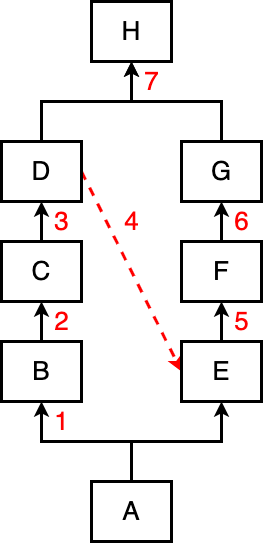

The diagram above was exported from draw.io. Its source (the exported page's mxGraphModel, read from the mxfile embedded in the PNG):
<mxGraphModel dx="938" dy="1095" grid="1" gridSize="10" guides="1" tooltips="1" connect="1" arrows="1" fold="1" page="0" pageScale="1" pageWidth="827" pageHeight="1169" background="#ffffff" math="0" shadow="0">
  <root>
    <mxCell id="0" />
    <mxCell id="1" parent="0" />
    <mxCell id="tMmhOzyi1BXY1iYk8XAG-9" style="edgeStyle=orthogonalEdgeStyle;rounded=0;orthogonalLoop=1;jettySize=auto;html=1;strokeWidth=3;" edge="1" parent="1" source="tMmhOzyi1BXY1iYk8XAG-1" target="tMmhOzyi1BXY1iYk8XAG-2">
      <mxGeometry relative="1" as="geometry">
        <Array as="points">
          <mxPoint x="390" y="310" />
          <mxPoint x="300" y="310" />
        </Array>
      </mxGeometry>
    </mxCell>
    <mxCell id="tMmhOzyi1BXY1iYk8XAG-14" style="edgeStyle=orthogonalEdgeStyle;rounded=0;orthogonalLoop=1;jettySize=auto;html=1;strokeWidth=3;" edge="1" parent="1" source="tMmhOzyi1BXY1iYk8XAG-1" target="tMmhOzyi1BXY1iYk8XAG-5">
      <mxGeometry relative="1" as="geometry">
        <Array as="points">
          <mxPoint x="390" y="310" />
          <mxPoint x="480" y="310" />
        </Array>
      </mxGeometry>
    </mxCell>
    <mxCell id="tMmhOzyi1BXY1iYk8XAG-1" value="&lt;font style=&quot;font-size: 26px;&quot;&gt;A&lt;/font&gt;" style="rounded=0;whiteSpace=wrap;html=1;strokeWidth=3;" vertex="1" parent="1">
      <mxGeometry x="350" y="350" width="80" height="60" as="geometry" />
    </mxCell>
    <mxCell id="tMmhOzyi1BXY1iYk8XAG-10" value="" style="edgeStyle=orthogonalEdgeStyle;rounded=0;orthogonalLoop=1;jettySize=auto;html=1;strokeWidth=3;" edge="1" parent="1" source="tMmhOzyi1BXY1iYk8XAG-2" target="tMmhOzyi1BXY1iYk8XAG-3">
      <mxGeometry relative="1" as="geometry" />
    </mxCell>
    <mxCell id="tMmhOzyi1BXY1iYk8XAG-2" value="&lt;font style=&quot;font-size: 26px;&quot;&gt;B&lt;/font&gt;" style="rounded=0;whiteSpace=wrap;html=1;strokeWidth=3;" vertex="1" parent="1">
      <mxGeometry x="260" y="210" width="80" height="60" as="geometry" />
    </mxCell>
    <mxCell id="tMmhOzyi1BXY1iYk8XAG-11" value="" style="edgeStyle=orthogonalEdgeStyle;rounded=0;orthogonalLoop=1;jettySize=auto;html=1;strokeWidth=3;" edge="1" parent="1" source="tMmhOzyi1BXY1iYk8XAG-3" target="tMmhOzyi1BXY1iYk8XAG-4">
      <mxGeometry relative="1" as="geometry" />
    </mxCell>
    <mxCell id="tMmhOzyi1BXY1iYk8XAG-3" value="&lt;font style=&quot;font-size: 26px;&quot;&gt;C&lt;/font&gt;" style="rounded=0;whiteSpace=wrap;html=1;strokeWidth=3;" vertex="1" parent="1">
      <mxGeometry x="260" y="110" width="80" height="60" as="geometry" />
    </mxCell>
    <mxCell id="tMmhOzyi1BXY1iYk8XAG-19" style="rounded=0;orthogonalLoop=1;jettySize=auto;html=1;strokeWidth=3;dashed=1;strokeColor=#FF0000;entryX=0;entryY=0.5;entryDx=0;entryDy=0;exitX=1;exitY=0.5;exitDx=0;exitDy=0;" edge="1" parent="1" source="tMmhOzyi1BXY1iYk8XAG-4" target="tMmhOzyi1BXY1iYk8XAG-5">
      <mxGeometry relative="1" as="geometry" />
    </mxCell>
    <mxCell id="tMmhOzyi1BXY1iYk8XAG-27" style="edgeStyle=orthogonalEdgeStyle;rounded=0;orthogonalLoop=1;jettySize=auto;html=1;strokeWidth=3;" edge="1" parent="1" source="tMmhOzyi1BXY1iYk8XAG-4" target="tMmhOzyi1BXY1iYk8XAG-26">
      <mxGeometry relative="1" as="geometry">
        <Array as="points">
          <mxPoint x="300" y="-30" />
          <mxPoint x="390" y="-30" />
        </Array>
      </mxGeometry>
    </mxCell>
    <mxCell id="tMmhOzyi1BXY1iYk8XAG-4" value="&lt;font style=&quot;font-size: 26px;&quot;&gt;D&lt;/font&gt;" style="rounded=0;whiteSpace=wrap;html=1;strokeWidth=3;" vertex="1" parent="1">
      <mxGeometry x="260" y="10" width="80" height="60" as="geometry" />
    </mxCell>
    <mxCell id="tMmhOzyi1BXY1iYk8XAG-12" value="" style="edgeStyle=orthogonalEdgeStyle;rounded=0;orthogonalLoop=1;jettySize=auto;html=1;strokeWidth=3;" edge="1" parent="1" source="tMmhOzyi1BXY1iYk8XAG-5" target="tMmhOzyi1BXY1iYk8XAG-6">
      <mxGeometry relative="1" as="geometry" />
    </mxCell>
    <mxCell id="tMmhOzyi1BXY1iYk8XAG-5" value="&lt;font style=&quot;font-size: 26px;&quot;&gt;E&lt;/font&gt;" style="rounded=0;whiteSpace=wrap;html=1;strokeWidth=3;" vertex="1" parent="1">
      <mxGeometry x="440" y="210" width="80" height="60" as="geometry" />
    </mxCell>
    <mxCell id="tMmhOzyi1BXY1iYk8XAG-13" value="" style="edgeStyle=orthogonalEdgeStyle;rounded=0;orthogonalLoop=1;jettySize=auto;html=1;strokeWidth=3;" edge="1" parent="1" source="tMmhOzyi1BXY1iYk8XAG-6" target="tMmhOzyi1BXY1iYk8XAG-7">
      <mxGeometry relative="1" as="geometry" />
    </mxCell>
    <mxCell id="tMmhOzyi1BXY1iYk8XAG-6" value="&lt;font style=&quot;font-size: 26px;&quot;&gt;F&lt;/font&gt;" style="rounded=0;whiteSpace=wrap;html=1;strokeWidth=3;" vertex="1" parent="1">
      <mxGeometry x="440" y="110" width="80" height="60" as="geometry" />
    </mxCell>
    <mxCell id="tMmhOzyi1BXY1iYk8XAG-28" style="edgeStyle=orthogonalEdgeStyle;rounded=0;orthogonalLoop=1;jettySize=auto;html=1;strokeWidth=3;" edge="1" parent="1" source="tMmhOzyi1BXY1iYk8XAG-7" target="tMmhOzyi1BXY1iYk8XAG-26">
      <mxGeometry relative="1" as="geometry">
        <Array as="points">
          <mxPoint x="480" y="-30" />
          <mxPoint x="390" y="-30" />
        </Array>
      </mxGeometry>
    </mxCell>
    <mxCell id="tMmhOzyi1BXY1iYk8XAG-7" value="&lt;font style=&quot;font-size: 26px;&quot;&gt;G&lt;/font&gt;" style="rounded=0;whiteSpace=wrap;html=1;strokeWidth=3;" vertex="1" parent="1">
      <mxGeometry x="440" y="10" width="80" height="60" as="geometry" />
    </mxCell>
    <mxCell id="tMmhOzyi1BXY1iYk8XAG-20" value="&lt;font color=&quot;#ff0000&quot; style=&quot;font-size: 26px;&quot;&gt;1&lt;/font&gt;" style="text;html=1;align=center;verticalAlign=middle;resizable=0;points=[];autosize=1;strokeColor=none;fillColor=none;" vertex="1" parent="1">
      <mxGeometry x="300" y="270" width="40" height="40" as="geometry" />
    </mxCell>
    <mxCell id="tMmhOzyi1BXY1iYk8XAG-21" value="&lt;font color=&quot;#ff0000&quot; style=&quot;font-size: 26px;&quot;&gt;2&lt;/font&gt;" style="text;html=1;align=center;verticalAlign=middle;resizable=0;points=[];autosize=1;strokeColor=none;fillColor=none;" vertex="1" parent="1">
      <mxGeometry x="300" y="170" width="40" height="40" as="geometry" />
    </mxCell>
    <mxCell id="tMmhOzyi1BXY1iYk8XAG-22" value="&lt;font color=&quot;#ff0000&quot; style=&quot;font-size: 26px;&quot;&gt;3&lt;/font&gt;" style="text;html=1;align=center;verticalAlign=middle;resizable=0;points=[];autosize=1;strokeColor=none;fillColor=none;" vertex="1" parent="1">
      <mxGeometry x="300" y="70" width="40" height="40" as="geometry" />
    </mxCell>
    <mxCell id="tMmhOzyi1BXY1iYk8XAG-23" value="&lt;font color=&quot;#ff0000&quot; style=&quot;font-size: 26px;&quot;&gt;4&lt;/font&gt;" style="text;html=1;align=center;verticalAlign=middle;resizable=0;points=[];autosize=1;strokeColor=none;fillColor=none;" vertex="1" parent="1">
      <mxGeometry x="370" y="70" width="40" height="40" as="geometry" />
    </mxCell>
    <mxCell id="tMmhOzyi1BXY1iYk8XAG-24" value="&lt;font color=&quot;#ff0000&quot; style=&quot;font-size: 26px;&quot;&gt;5&lt;/font&gt;" style="text;html=1;align=center;verticalAlign=middle;resizable=0;points=[];autosize=1;strokeColor=none;fillColor=none;" vertex="1" parent="1">
      <mxGeometry x="480" y="170" width="40" height="40" as="geometry" />
    </mxCell>
    <mxCell id="tMmhOzyi1BXY1iYk8XAG-25" value="&lt;font color=&quot;#ff0000&quot; style=&quot;font-size: 26px;&quot;&gt;6&lt;/font&gt;" style="text;html=1;align=center;verticalAlign=middle;resizable=0;points=[];autosize=1;strokeColor=none;fillColor=none;" vertex="1" parent="1">
      <mxGeometry x="480" y="70" width="40" height="40" as="geometry" />
    </mxCell>
    <mxCell id="tMmhOzyi1BXY1iYk8XAG-26" value="&lt;font style=&quot;font-size: 26px;&quot;&gt;H&lt;/font&gt;" style="rounded=0;whiteSpace=wrap;html=1;strokeWidth=3;" vertex="1" parent="1">
      <mxGeometry x="350" y="-130" width="80" height="60" as="geometry" />
    </mxCell>
    <mxCell id="tMmhOzyi1BXY1iYk8XAG-29" value="&lt;font color=&quot;#ff0000&quot; style=&quot;font-size: 26px;&quot;&gt;7&lt;/font&gt;" style="text;html=1;align=center;verticalAlign=middle;resizable=0;points=[];autosize=1;strokeColor=none;fillColor=none;" vertex="1" parent="1">
      <mxGeometry x="390" y="-70" width="40" height="40" as="geometry" />
    </mxCell>
  </root>
</mxGraphModel>